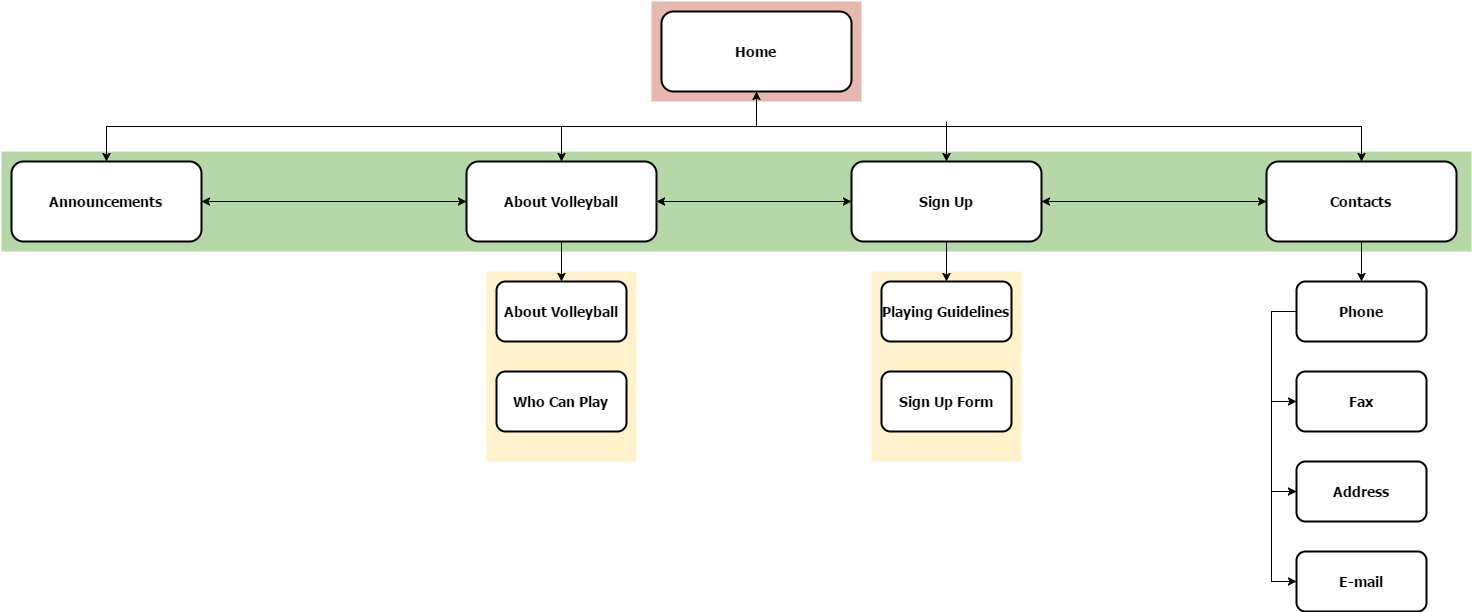

The diagram above was exported from draw.io. Its source (the exported page's mxGraphModel, read from the mxfile embedded in the PNG):
<mxGraphModel dx="1186" dy="700" grid="1" gridSize="10" guides="1" tooltips="1" connect="1" arrows="1" fold="1" page="0" pageScale="1.5" pageWidth="826" pageHeight="1169" background="#ffffff" math="0" shadow="0">
  <root>
    <mxCell id="0" style=";html=1;" />
    <mxCell id="1" style=";html=1;" parent="0" />
    <mxCell id="123" value="" style="fillColor=#E6B8AF;strokeColor=none;html=1;strokeWidth=2;" parent="1" vertex="1">
      <mxGeometry x="770" y="40.00000000000003" width="210" height="99.99999999999994" as="geometry" />
    </mxCell>
    <mxCell id="122" value="" style="fillColor=#B6D7A8;strokeColor=none;html=1;strokeWidth=2;" parent="1" vertex="1">
      <mxGeometry x="120" y="190" width="1470" height="99.99999999999994" as="geometry" />
    </mxCell>
    <mxCell id="120" value="" style="fillColor=#FFF2CC;strokeColor=none;html=1;strokeWidth=2;" parent="1" vertex="1">
      <mxGeometry x="990.0000000000001" y="310.0000000000002" width="149.9999999999999" height="189.99999999999977" as="geometry" />
    </mxCell>
    <mxCell id="2" value="Home" style="rounded=1;fillColor=#FFFFFF;gradientColor=none;strokeColor=#000000;fontColor=#000000;fontStyle=1;fontFamily=Tahoma;fontSize=14;html=1;strokeWidth=2;" parent="1" vertex="1">
      <mxGeometry x="780" y="50" width="190" height="80" as="geometry" />
    </mxCell>
    <mxCell id="4" value="Contacts" style="rounded=1;fillColor=#FFFFFF;gradientColor=none;strokeColor=#000000;fontColor=#000000;fontStyle=1;fontFamily=Tahoma;fontSize=14;html=1;strokeWidth=2;" parent="1" vertex="1">
      <mxGeometry x="1384.9999999999998" y="200" width="190" height="80" as="geometry" />
    </mxCell>
    <mxCell id="9" value="" style="edgeStyle=elbowEdgeStyle;elbow=vertical;strokeWidth=1;rounded=0;html=1;" parent="1" source="2" target="4" edge="1">
      <mxGeometry x="360" y="80" width="100" height="100" as="geometry">
        <mxPoint x="360" y="180" as="sourcePoint" />
        <mxPoint x="460" y="80" as="targetPoint" />
      </mxGeometry>
    </mxCell>
    <mxCell id="10" value="Sign Up" style="rounded=1;fillColor=#FFFFFF;gradientColor=none;strokeColor=#000000;fontColor=#000000;fontStyle=1;fontFamily=Tahoma;fontSize=14;html=1;strokeWidth=2;" parent="1" vertex="1">
      <mxGeometry x="970" y="200" width="190" height="80" as="geometry" />
    </mxCell>
    <mxCell id="12" value="About Volleyball" style="rounded=1;fillColor=#FFFFFF;gradientColor=none;strokeColor=#000000;fontColor=#000000;fontStyle=1;fontFamily=Tahoma;fontSize=14;html=1;strokeWidth=2;" parent="1" vertex="1">
      <mxGeometry x="584.9999999999999" y="200" width="190" height="80" as="geometry" />
    </mxCell>
    <mxCell id="13" value="Announcements" style="rounded=1;fillColor=#FFFFFF;gradientColor=none;strokeColor=#000000;fontColor=#000000;fontStyle=1;fontFamily=Tahoma;fontSize=14;html=1;strokeWidth=2;" parent="1" vertex="1">
      <mxGeometry x="130" y="200" width="190" height="80" as="geometry" />
    </mxCell>
    <mxCell id="41" value="Playing Guidelines" style="rounded=1;fillColor=#FFFFFF;gradientColor=none;strokeColor=#000000;fontColor=#000000;fontStyle=1;fontFamily=Tahoma;fontSize=14;html=1;strokeWidth=2;" parent="1" vertex="1">
      <mxGeometry x="1000" y="320" width="130" height="60" as="geometry" />
    </mxCell>
    <mxCell id="42" value="Sign Up Form" style="rounded=1;fillColor=#FFFFFF;gradientColor=none;strokeColor=#000000;fontColor=#000000;fontStyle=1;fontFamily=Tahoma;fontSize=14;html=1;strokeWidth=2;" parent="1" vertex="1">
      <mxGeometry x="1000" y="410" width="130" height="60" as="geometry" />
    </mxCell>
    <mxCell id="48" value="Phone" style="rounded=1;fillColor=#FFFFFF;gradientColor=none;strokeColor=#000000;fontColor=#000000;fontStyle=1;fontFamily=Tahoma;fontSize=14;html=1;strokeWidth=2;" parent="1" vertex="1">
      <mxGeometry x="1415" y="320.00000000000006" width="130" height="60" as="geometry" />
    </mxCell>
    <mxCell id="49" value="Fax" style="rounded=1;fillColor=#FFFFFF;gradientColor=none;strokeColor=#000000;fontColor=#000000;fontStyle=1;fontFamily=Tahoma;fontSize=14;html=1;strokeWidth=2;" parent="1" vertex="1">
      <mxGeometry x="1415" y="410.00000000000006" width="130" height="60" as="geometry" />
    </mxCell>
    <mxCell id="50" value="Address" style="rounded=1;fillColor=#FFFFFF;gradientColor=none;strokeColor=#000000;fontColor=#000000;fontStyle=1;fontFamily=Tahoma;fontSize=14;html=1;strokeWidth=2;" parent="1" vertex="1">
      <mxGeometry x="1415" y="500.00000000000006" width="130" height="60" as="geometry" />
    </mxCell>
    <mxCell id="51" value="E-mail" style="rounded=1;fillColor=#FFFFFF;gradientColor=none;strokeColor=#000000;fontColor=#000000;fontStyle=1;fontFamily=Tahoma;fontSize=14;html=1;strokeWidth=2;" parent="1" vertex="1">
      <mxGeometry x="1415" y="590.0000000000001" width="130" height="60" as="geometry" />
    </mxCell>
    <mxCell id="59" value="" style="edgeStyle=elbowEdgeStyle;elbow=vertical;strokeWidth=1;rounded=0;html=1;" parent="1" source="2" target="12" edge="1">
      <mxGeometry x="370" y="90" width="100" height="100" as="geometry">
        <mxPoint x="884.9999999999999" y="140" as="sourcePoint" />
        <mxPoint x="1489.9999999999998" y="210" as="targetPoint" />
      </mxGeometry>
    </mxCell>
    <mxCell id="61" value="" style="edgeStyle=elbowEdgeStyle;elbow=vertical;strokeWidth=1;rounded=0;html=1;" parent="1" source="2" target="13" edge="1">
      <mxGeometry width="100" height="100" as="geometry">
        <mxPoint y="100" as="sourcePoint" />
        <mxPoint x="100" as="targetPoint" />
        <Array as="points">
          <mxPoint x="875" y="165" />
        </Array>
      </mxGeometry>
    </mxCell>
    <mxCell id="87" value="" style="edgeStyle=elbowEdgeStyle;elbow=horizontal;strokeWidth=1;rounded=0;html=1;" parent="1" source="48" target="49" edge="1">
      <mxGeometry width="100" height="100" as="geometry">
        <mxPoint y="100" as="sourcePoint" />
        <mxPoint x="100" as="targetPoint" />
        <Array as="points">
          <mxPoint x="1390" y="400" />
        </Array>
      </mxGeometry>
    </mxCell>
    <mxCell id="88" value="" style="edgeStyle=elbowEdgeStyle;elbow=horizontal;strokeWidth=1;rounded=0;html=1;" parent="1" source="48" target="50" edge="1">
      <mxGeometry width="100" height="100" as="geometry">
        <mxPoint y="100" as="sourcePoint" />
        <mxPoint x="100" as="targetPoint" />
        <Array as="points">
          <mxPoint x="1390" y="460" />
        </Array>
      </mxGeometry>
    </mxCell>
    <mxCell id="89" value="" style="edgeStyle=elbowEdgeStyle;elbow=horizontal;strokeWidth=1;rounded=0;html=1;" parent="1" source="48" target="51" edge="1">
      <mxGeometry width="100" height="100" as="geometry">
        <mxPoint y="100" as="sourcePoint" />
        <mxPoint x="100" as="targetPoint" />
        <Array as="points">
          <mxPoint x="1390" y="490" />
        </Array>
      </mxGeometry>
    </mxCell>
    <mxCell id="103" value="" style="edgeStyle=elbowEdgeStyle;elbow=vertical;strokeWidth=1;rounded=0;html=1;" parent="1" source="10" target="41" edge="1">
      <mxGeometry width="100" height="100" as="geometry">
        <mxPoint y="100" as="sourcePoint" />
        <mxPoint x="100" as="targetPoint" />
      </mxGeometry>
    </mxCell>
    <mxCell id="104" value="" style="edgeStyle=elbowEdgeStyle;elbow=vertical;strokeWidth=1;rounded=0;html=1;" parent="1" source="4" target="48" edge="1">
      <mxGeometry width="100" height="100" as="geometry">
        <mxPoint y="100" as="sourcePoint" />
        <mxPoint x="100" as="targetPoint" />
      </mxGeometry>
    </mxCell>
    <mxCell id="124" value="" style="endArrow=classic;html=1;entryX=0.5;entryY=1;" parent="1" target="2" edge="1">
      <mxGeometry width="50" height="50" relative="1" as="geometry">
        <mxPoint x="875" y="165" as="sourcePoint" />
        <mxPoint x="905" y="115" as="targetPoint" />
      </mxGeometry>
    </mxCell>
    <mxCell id="126" value="" style="fillColor=#FFF2CC;strokeColor=none;html=1;strokeWidth=2;" parent="1" vertex="1">
      <mxGeometry x="605.0000000000001" y="310.0000000000002" width="149.9999999999999" height="189.99999999999977" as="geometry" />
    </mxCell>
    <mxCell id="127" value="About Volleyball" style="rounded=1;fillColor=#FFFFFF;gradientColor=none;strokeColor=#000000;fontColor=#000000;fontStyle=1;fontFamily=Tahoma;fontSize=14;html=1;strokeWidth=2;" parent="1" vertex="1">
      <mxGeometry x="615" y="320" width="130" height="60" as="geometry" />
    </mxCell>
    <mxCell id="128" value="Who Can Play" style="rounded=1;fillColor=#FFFFFF;gradientColor=none;strokeColor=#000000;fontColor=#000000;fontStyle=1;fontFamily=Tahoma;fontSize=14;html=1;strokeWidth=2;" parent="1" vertex="1">
      <mxGeometry x="615" y="410" width="130" height="60" as="geometry" />
    </mxCell>
    <mxCell id="129" value="" style="edgeStyle=elbowEdgeStyle;elbow=vertical;strokeWidth=1;rounded=0;html=1;" parent="1" target="127" edge="1">
      <mxGeometry x="-385" width="100" height="100" as="geometry">
        <mxPoint x="680" y="280" as="sourcePoint" />
        <mxPoint x="-285" as="targetPoint" />
      </mxGeometry>
    </mxCell>
    <mxCell id="131" value="" style="endArrow=classic;startArrow=classic;html=1;entryX=0;entryY=0.5;exitX=1;exitY=0.5;" parent="1" source="13" target="12" edge="1">
      <mxGeometry width="50" height="50" relative="1" as="geometry">
        <mxPoint x="120" y="720" as="sourcePoint" />
        <mxPoint x="170" y="670" as="targetPoint" />
      </mxGeometry>
    </mxCell>
    <mxCell id="132" value="" style="endArrow=classic;startArrow=classic;html=1;entryX=0;entryY=0.5;exitX=1;exitY=0.5;" parent="1" source="12" edge="1">
      <mxGeometry width="50" height="50" relative="1" as="geometry">
        <mxPoint x="800" y="250" as="sourcePoint" />
        <mxPoint x="970" y="240" as="targetPoint" />
      </mxGeometry>
    </mxCell>
    <mxCell id="133" value="" style="endArrow=classic;startArrow=classic;html=1;entryX=0;entryY=0.5;exitX=1;exitY=0.5;" parent="1" source="10" edge="1">
      <mxGeometry width="50" height="50" relative="1" as="geometry">
        <mxPoint x="1190" y="240" as="sourcePoint" />
        <mxPoint x="1385" y="240" as="targetPoint" />
      </mxGeometry>
    </mxCell>
    <mxCell id="134" value="" style="endArrow=classic;html=1;entryX=0.5;entryY=0;" parent="1" target="10" edge="1">
      <mxGeometry width="50" height="50" relative="1" as="geometry">
        <mxPoint x="1065" y="160" as="sourcePoint" />
        <mxPoint x="1090" y="165" as="targetPoint" />
      </mxGeometry>
    </mxCell>
  </root>
</mxGraphModel>